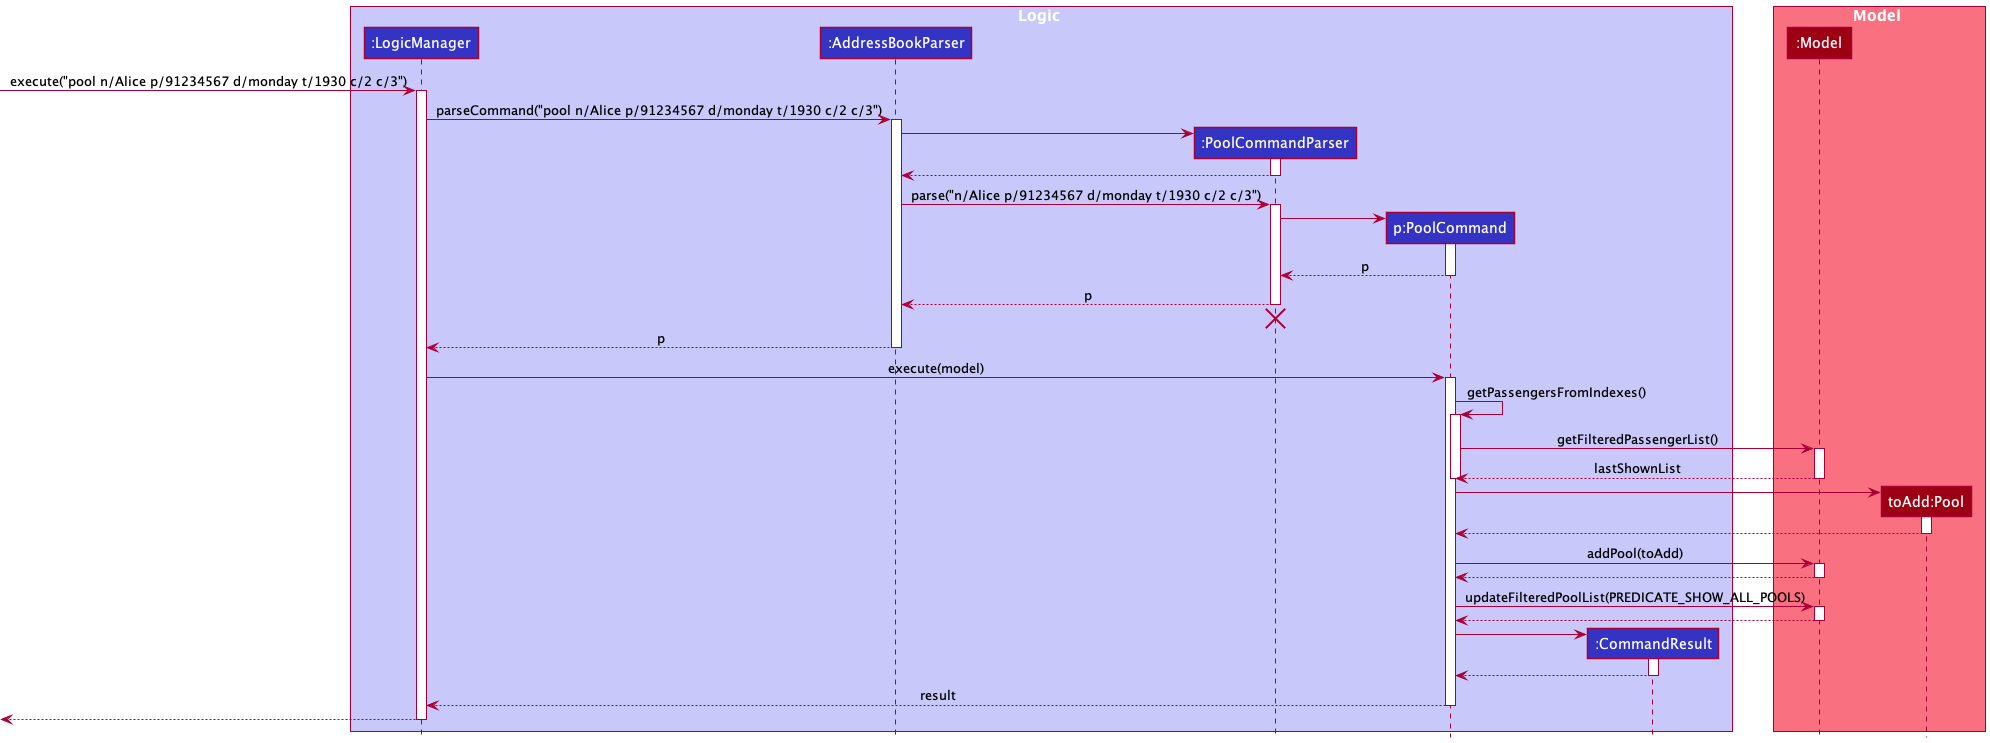

The diagram above was rendered by PlantUML. Its source (embedded in the PNG):
@startuml
!include style.puml

box Logic LOGIC_COLOR_T1
participant ":LogicManager" as LogicManager LOGIC_COLOR
participant ":AddressBookParser" as AddressBookParser LOGIC_COLOR
participant ":PoolCommandParser" as PoolCommandParser LOGIC_COLOR
participant "p:PoolCommand" as PoolCommand LOGIC_COLOR
participant ":CommandResult" as CommandResult LOGIC_COLOR
end box

box Model MODEL_COLOR_T1
participant ":Model" as Model MODEL_COLOR
participant "toAdd:Pool" as Pool MODEL_COLOR
end box

[-> LogicManager : execute("pool n/Alice p/91234567 d/monday t/1930 c/2 c/3")
activate LogicManager

LogicManager -> AddressBookParser : parseCommand("pool n/Alice p/91234567 d/monday t/1930 c/2 c/3")
activate AddressBookParser

create PoolCommandParser
AddressBookParser -> PoolCommandParser
activate PoolCommandParser

PoolCommandParser --> AddressBookParser
deactivate PoolCommandParser

AddressBookParser -> PoolCommandParser : parse("n/Alice p/91234567 d/monday t/1930 c/2 c/3")
activate PoolCommandParser

create PoolCommand
PoolCommandParser -> PoolCommand
activate PoolCommand

PoolCommand --> PoolCommandParser : p
deactivate PoolCommand

PoolCommandParser --> AddressBookParser : p
deactivate PoolCommandParser
'Hidden arrow to position the destroy marker below the end of the activation bar.
PoolCommandParser -[hidden]-> AddressBookParser
destroy PoolCommandParser

AddressBookParser --> LogicManager : p
deactivate AddressBookParser

LogicManager -> PoolCommand : execute(model)
activate PoolCommand

PoolCommand -> PoolCommand : getPassengersFromIndexes()
activate PoolCommand

PoolCommand -> Model : getFilteredPassengerList()
activate Model

Model --> PoolCommand : lastShownList
deactivate Model
deactivate PoolCommand

create Pool
PoolCommand -> Pool
activate Pool
Pool --> PoolCommand
deactivate Pool

PoolCommand -> Model : addPool(toAdd)
activate Model
Model --> PoolCommand
deactivate Model

PoolCommand -> Model : updateFilteredPoolList(PREDICATE_SHOW_ALL_POOLS)
activate Model
Model --> PoolCommand
deactivate Model

create CommandResult
PoolCommand -> CommandResult
activate CommandResult

CommandResult --> PoolCommand
deactivate CommandResult

PoolCommand --> LogicManager : result
deactivate PoolCommand

[<--LogicManager
deactivate LogicManager
@enduml